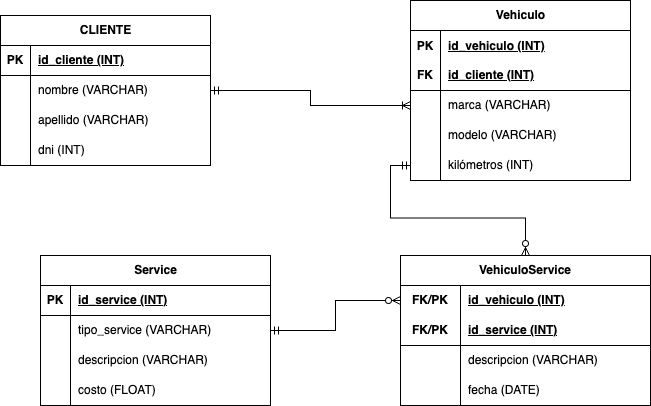

The diagram above was exported from draw.io. Its source (the exported page's mxGraphModel, read from the mxfile embedded in the PNG):
<mxGraphModel dx="954" dy="531" grid="1" gridSize="10" guides="1" tooltips="1" connect="1" arrows="1" fold="1" page="1" pageScale="1" pageWidth="827" pageHeight="1169" math="0" shadow="0">
  <root>
    <mxCell id="0" />
    <mxCell id="1" parent="0" />
    <mxCell id="3lBDXBEwomQdwaWA2JJp-1" value="CLIENTE" style="shape=table;startSize=30;container=1;collapsible=1;childLayout=tableLayout;fixedRows=1;rowLines=0;fontStyle=1;align=center;resizeLast=1;html=1;" vertex="1" parent="1">
      <mxGeometry x="80" y="40" width="210" height="150" as="geometry" />
    </mxCell>
    <mxCell id="3lBDXBEwomQdwaWA2JJp-2" value="" style="shape=tableRow;horizontal=0;startSize=0;swimlaneHead=0;swimlaneBody=0;fillColor=none;collapsible=0;dropTarget=0;points=[[0,0.5],[1,0.5]];portConstraint=eastwest;top=0;left=0;right=0;bottom=1;" vertex="1" parent="3lBDXBEwomQdwaWA2JJp-1">
      <mxGeometry y="30" width="210" height="30" as="geometry" />
    </mxCell>
    <mxCell id="3lBDXBEwomQdwaWA2JJp-3" value="PK" style="shape=partialRectangle;connectable=0;fillColor=none;top=0;left=0;bottom=0;right=0;fontStyle=1;overflow=hidden;whiteSpace=wrap;html=1;" vertex="1" parent="3lBDXBEwomQdwaWA2JJp-2">
      <mxGeometry width="30" height="30" as="geometry">
        <mxRectangle width="30" height="30" as="alternateBounds" />
      </mxGeometry>
    </mxCell>
    <mxCell id="3lBDXBEwomQdwaWA2JJp-4" value="id_cliente&amp;nbsp;(INT)" style="shape=partialRectangle;connectable=0;fillColor=none;top=0;left=0;bottom=0;right=0;align=left;spacingLeft=6;fontStyle=5;overflow=hidden;whiteSpace=wrap;html=1;" vertex="1" parent="3lBDXBEwomQdwaWA2JJp-2">
      <mxGeometry x="30" width="180" height="30" as="geometry">
        <mxRectangle width="180" height="30" as="alternateBounds" />
      </mxGeometry>
    </mxCell>
    <mxCell id="3lBDXBEwomQdwaWA2JJp-5" value="" style="shape=tableRow;horizontal=0;startSize=0;swimlaneHead=0;swimlaneBody=0;fillColor=none;collapsible=0;dropTarget=0;points=[[0,0.5],[1,0.5]];portConstraint=eastwest;top=0;left=0;right=0;bottom=0;" vertex="1" parent="3lBDXBEwomQdwaWA2JJp-1">
      <mxGeometry y="60" width="210" height="30" as="geometry" />
    </mxCell>
    <mxCell id="3lBDXBEwomQdwaWA2JJp-6" value="" style="shape=partialRectangle;connectable=0;fillColor=none;top=0;left=0;bottom=0;right=0;editable=1;overflow=hidden;whiteSpace=wrap;html=1;" vertex="1" parent="3lBDXBEwomQdwaWA2JJp-5">
      <mxGeometry width="30" height="30" as="geometry">
        <mxRectangle width="30" height="30" as="alternateBounds" />
      </mxGeometry>
    </mxCell>
    <mxCell id="3lBDXBEwomQdwaWA2JJp-7" value="nombre (VARCHAR)" style="shape=partialRectangle;connectable=0;fillColor=none;top=0;left=0;bottom=0;right=0;align=left;spacingLeft=6;overflow=hidden;whiteSpace=wrap;html=1;" vertex="1" parent="3lBDXBEwomQdwaWA2JJp-5">
      <mxGeometry x="30" width="180" height="30" as="geometry">
        <mxRectangle width="180" height="30" as="alternateBounds" />
      </mxGeometry>
    </mxCell>
    <mxCell id="3lBDXBEwomQdwaWA2JJp-8" value="" style="shape=tableRow;horizontal=0;startSize=0;swimlaneHead=0;swimlaneBody=0;fillColor=none;collapsible=0;dropTarget=0;points=[[0,0.5],[1,0.5]];portConstraint=eastwest;top=0;left=0;right=0;bottom=0;" vertex="1" parent="3lBDXBEwomQdwaWA2JJp-1">
      <mxGeometry y="90" width="210" height="30" as="geometry" />
    </mxCell>
    <mxCell id="3lBDXBEwomQdwaWA2JJp-9" value="" style="shape=partialRectangle;connectable=0;fillColor=none;top=0;left=0;bottom=0;right=0;editable=1;overflow=hidden;whiteSpace=wrap;html=1;" vertex="1" parent="3lBDXBEwomQdwaWA2JJp-8">
      <mxGeometry width="30" height="30" as="geometry">
        <mxRectangle width="30" height="30" as="alternateBounds" />
      </mxGeometry>
    </mxCell>
    <mxCell id="3lBDXBEwomQdwaWA2JJp-10" value="apellido (VARCHAR)" style="shape=partialRectangle;connectable=0;fillColor=none;top=0;left=0;bottom=0;right=0;align=left;spacingLeft=6;overflow=hidden;whiteSpace=wrap;html=1;" vertex="1" parent="3lBDXBEwomQdwaWA2JJp-8">
      <mxGeometry x="30" width="180" height="30" as="geometry">
        <mxRectangle width="180" height="30" as="alternateBounds" />
      </mxGeometry>
    </mxCell>
    <mxCell id="3lBDXBEwomQdwaWA2JJp-11" value="" style="shape=tableRow;horizontal=0;startSize=0;swimlaneHead=0;swimlaneBody=0;fillColor=none;collapsible=0;dropTarget=0;points=[[0,0.5],[1,0.5]];portConstraint=eastwest;top=0;left=0;right=0;bottom=0;" vertex="1" parent="3lBDXBEwomQdwaWA2JJp-1">
      <mxGeometry y="120" width="210" height="30" as="geometry" />
    </mxCell>
    <mxCell id="3lBDXBEwomQdwaWA2JJp-12" value="" style="shape=partialRectangle;connectable=0;fillColor=none;top=0;left=0;bottom=0;right=0;editable=1;overflow=hidden;whiteSpace=wrap;html=1;" vertex="1" parent="3lBDXBEwomQdwaWA2JJp-11">
      <mxGeometry width="30" height="30" as="geometry">
        <mxRectangle width="30" height="30" as="alternateBounds" />
      </mxGeometry>
    </mxCell>
    <mxCell id="3lBDXBEwomQdwaWA2JJp-13" value="dni (INT)" style="shape=partialRectangle;connectable=0;fillColor=none;top=0;left=0;bottom=0;right=0;align=left;spacingLeft=6;overflow=hidden;whiteSpace=wrap;html=1;" vertex="1" parent="3lBDXBEwomQdwaWA2JJp-11">
      <mxGeometry x="30" width="180" height="30" as="geometry">
        <mxRectangle width="180" height="30" as="alternateBounds" />
      </mxGeometry>
    </mxCell>
    <mxCell id="3lBDXBEwomQdwaWA2JJp-14" value="Vehiculo" style="shape=table;startSize=30;container=1;collapsible=1;childLayout=tableLayout;fixedRows=1;rowLines=0;fontStyle=1;align=center;resizeLast=1;html=1;" vertex="1" parent="1">
      <mxGeometry x="490" y="25" width="220" height="180" as="geometry" />
    </mxCell>
    <mxCell id="3lBDXBEwomQdwaWA2JJp-15" value="" style="shape=tableRow;horizontal=0;startSize=0;swimlaneHead=0;swimlaneBody=0;fillColor=none;collapsible=0;dropTarget=0;points=[[0,0.5],[1,0.5]];portConstraint=eastwest;top=0;left=0;right=0;bottom=1;" vertex="1" parent="3lBDXBEwomQdwaWA2JJp-14">
      <mxGeometry y="30" width="220" height="60" as="geometry" />
    </mxCell>
    <mxCell id="3lBDXBEwomQdwaWA2JJp-16" value="PK&lt;br&gt;&lt;br&gt;FK" style="shape=partialRectangle;connectable=0;fillColor=none;top=0;left=0;bottom=0;right=0;fontStyle=1;overflow=hidden;whiteSpace=wrap;html=1;" vertex="1" parent="3lBDXBEwomQdwaWA2JJp-15">
      <mxGeometry width="30" height="60" as="geometry">
        <mxRectangle width="30" height="60" as="alternateBounds" />
      </mxGeometry>
    </mxCell>
    <mxCell id="3lBDXBEwomQdwaWA2JJp-17" value="id_vehiculo (INT)&lt;br&gt;&lt;br&gt;id_cliente (INT)" style="shape=partialRectangle;connectable=0;fillColor=none;top=0;left=0;bottom=0;right=0;align=left;spacingLeft=6;fontStyle=5;overflow=hidden;whiteSpace=wrap;html=1;" vertex="1" parent="3lBDXBEwomQdwaWA2JJp-15">
      <mxGeometry x="30" width="190" height="60" as="geometry">
        <mxRectangle width="190" height="60" as="alternateBounds" />
      </mxGeometry>
    </mxCell>
    <mxCell id="3lBDXBEwomQdwaWA2JJp-18" value="" style="shape=tableRow;horizontal=0;startSize=0;swimlaneHead=0;swimlaneBody=0;fillColor=none;collapsible=0;dropTarget=0;points=[[0,0.5],[1,0.5]];portConstraint=eastwest;top=0;left=0;right=0;bottom=0;" vertex="1" parent="3lBDXBEwomQdwaWA2JJp-14">
      <mxGeometry y="90" width="220" height="30" as="geometry" />
    </mxCell>
    <mxCell id="3lBDXBEwomQdwaWA2JJp-19" value="" style="shape=partialRectangle;connectable=0;fillColor=none;top=0;left=0;bottom=0;right=0;editable=1;overflow=hidden;whiteSpace=wrap;html=1;" vertex="1" parent="3lBDXBEwomQdwaWA2JJp-18">
      <mxGeometry width="30" height="30" as="geometry">
        <mxRectangle width="30" height="30" as="alternateBounds" />
      </mxGeometry>
    </mxCell>
    <mxCell id="3lBDXBEwomQdwaWA2JJp-20" value="marca (VARCHAR)" style="shape=partialRectangle;connectable=0;fillColor=none;top=0;left=0;bottom=0;right=0;align=left;spacingLeft=6;overflow=hidden;whiteSpace=wrap;html=1;" vertex="1" parent="3lBDXBEwomQdwaWA2JJp-18">
      <mxGeometry x="30" width="190" height="30" as="geometry">
        <mxRectangle width="190" height="30" as="alternateBounds" />
      </mxGeometry>
    </mxCell>
    <mxCell id="3lBDXBEwomQdwaWA2JJp-21" value="" style="shape=tableRow;horizontal=0;startSize=0;swimlaneHead=0;swimlaneBody=0;fillColor=none;collapsible=0;dropTarget=0;points=[[0,0.5],[1,0.5]];portConstraint=eastwest;top=0;left=0;right=0;bottom=0;" vertex="1" parent="3lBDXBEwomQdwaWA2JJp-14">
      <mxGeometry y="120" width="220" height="30" as="geometry" />
    </mxCell>
    <mxCell id="3lBDXBEwomQdwaWA2JJp-22" value="" style="shape=partialRectangle;connectable=0;fillColor=none;top=0;left=0;bottom=0;right=0;editable=1;overflow=hidden;whiteSpace=wrap;html=1;" vertex="1" parent="3lBDXBEwomQdwaWA2JJp-21">
      <mxGeometry width="30" height="30" as="geometry">
        <mxRectangle width="30" height="30" as="alternateBounds" />
      </mxGeometry>
    </mxCell>
    <mxCell id="3lBDXBEwomQdwaWA2JJp-23" value="modelo (VARCHAR)" style="shape=partialRectangle;connectable=0;fillColor=none;top=0;left=0;bottom=0;right=0;align=left;spacingLeft=6;overflow=hidden;whiteSpace=wrap;html=1;" vertex="1" parent="3lBDXBEwomQdwaWA2JJp-21">
      <mxGeometry x="30" width="190" height="30" as="geometry">
        <mxRectangle width="190" height="30" as="alternateBounds" />
      </mxGeometry>
    </mxCell>
    <mxCell id="3lBDXBEwomQdwaWA2JJp-24" value="" style="shape=tableRow;horizontal=0;startSize=0;swimlaneHead=0;swimlaneBody=0;fillColor=none;collapsible=0;dropTarget=0;points=[[0,0.5],[1,0.5]];portConstraint=eastwest;top=0;left=0;right=0;bottom=0;" vertex="1" parent="3lBDXBEwomQdwaWA2JJp-14">
      <mxGeometry y="150" width="220" height="30" as="geometry" />
    </mxCell>
    <mxCell id="3lBDXBEwomQdwaWA2JJp-25" value="" style="shape=partialRectangle;connectable=0;fillColor=none;top=0;left=0;bottom=0;right=0;editable=1;overflow=hidden;whiteSpace=wrap;html=1;" vertex="1" parent="3lBDXBEwomQdwaWA2JJp-24">
      <mxGeometry width="30" height="30" as="geometry">
        <mxRectangle width="30" height="30" as="alternateBounds" />
      </mxGeometry>
    </mxCell>
    <mxCell id="3lBDXBEwomQdwaWA2JJp-26" value="kilómetros (INT)" style="shape=partialRectangle;connectable=0;fillColor=none;top=0;left=0;bottom=0;right=0;align=left;spacingLeft=6;overflow=hidden;whiteSpace=wrap;html=1;" vertex="1" parent="3lBDXBEwomQdwaWA2JJp-24">
      <mxGeometry x="30" width="190" height="30" as="geometry">
        <mxRectangle width="190" height="30" as="alternateBounds" />
      </mxGeometry>
    </mxCell>
    <mxCell id="3lBDXBEwomQdwaWA2JJp-27" value="Service" style="shape=table;startSize=30;container=1;collapsible=1;childLayout=tableLayout;fixedRows=1;rowLines=0;fontStyle=1;align=center;resizeLast=1;html=1;" vertex="1" parent="1">
      <mxGeometry x="120" y="280" width="230" height="150" as="geometry" />
    </mxCell>
    <mxCell id="3lBDXBEwomQdwaWA2JJp-28" value="" style="shape=tableRow;horizontal=0;startSize=0;swimlaneHead=0;swimlaneBody=0;fillColor=none;collapsible=0;dropTarget=0;points=[[0,0.5],[1,0.5]];portConstraint=eastwest;top=0;left=0;right=0;bottom=1;" vertex="1" parent="3lBDXBEwomQdwaWA2JJp-27">
      <mxGeometry y="30" width="230" height="30" as="geometry" />
    </mxCell>
    <mxCell id="3lBDXBEwomQdwaWA2JJp-29" value="PK" style="shape=partialRectangle;connectable=0;fillColor=none;top=0;left=0;bottom=0;right=0;fontStyle=1;overflow=hidden;whiteSpace=wrap;html=1;" vertex="1" parent="3lBDXBEwomQdwaWA2JJp-28">
      <mxGeometry width="30" height="30" as="geometry">
        <mxRectangle width="30" height="30" as="alternateBounds" />
      </mxGeometry>
    </mxCell>
    <mxCell id="3lBDXBEwomQdwaWA2JJp-30" value="id_service (INT)" style="shape=partialRectangle;connectable=0;fillColor=none;top=0;left=0;bottom=0;right=0;align=left;spacingLeft=6;fontStyle=5;overflow=hidden;whiteSpace=wrap;html=1;" vertex="1" parent="3lBDXBEwomQdwaWA2JJp-28">
      <mxGeometry x="30" width="200" height="30" as="geometry">
        <mxRectangle width="200" height="30" as="alternateBounds" />
      </mxGeometry>
    </mxCell>
    <mxCell id="3lBDXBEwomQdwaWA2JJp-31" value="" style="shape=tableRow;horizontal=0;startSize=0;swimlaneHead=0;swimlaneBody=0;fillColor=none;collapsible=0;dropTarget=0;points=[[0,0.5],[1,0.5]];portConstraint=eastwest;top=0;left=0;right=0;bottom=0;" vertex="1" parent="3lBDXBEwomQdwaWA2JJp-27">
      <mxGeometry y="60" width="230" height="30" as="geometry" />
    </mxCell>
    <mxCell id="3lBDXBEwomQdwaWA2JJp-32" value="" style="shape=partialRectangle;connectable=0;fillColor=none;top=0;left=0;bottom=0;right=0;editable=1;overflow=hidden;whiteSpace=wrap;html=1;" vertex="1" parent="3lBDXBEwomQdwaWA2JJp-31">
      <mxGeometry width="30" height="30" as="geometry">
        <mxRectangle width="30" height="30" as="alternateBounds" />
      </mxGeometry>
    </mxCell>
    <mxCell id="3lBDXBEwomQdwaWA2JJp-33" value="tipo_service (VARCHAR)" style="shape=partialRectangle;connectable=0;fillColor=none;top=0;left=0;bottom=0;right=0;align=left;spacingLeft=6;overflow=hidden;whiteSpace=wrap;html=1;" vertex="1" parent="3lBDXBEwomQdwaWA2JJp-31">
      <mxGeometry x="30" width="200" height="30" as="geometry">
        <mxRectangle width="200" height="30" as="alternateBounds" />
      </mxGeometry>
    </mxCell>
    <mxCell id="3lBDXBEwomQdwaWA2JJp-34" value="" style="shape=tableRow;horizontal=0;startSize=0;swimlaneHead=0;swimlaneBody=0;fillColor=none;collapsible=0;dropTarget=0;points=[[0,0.5],[1,0.5]];portConstraint=eastwest;top=0;left=0;right=0;bottom=0;" vertex="1" parent="3lBDXBEwomQdwaWA2JJp-27">
      <mxGeometry y="90" width="230" height="30" as="geometry" />
    </mxCell>
    <mxCell id="3lBDXBEwomQdwaWA2JJp-35" value="" style="shape=partialRectangle;connectable=0;fillColor=none;top=0;left=0;bottom=0;right=0;editable=1;overflow=hidden;whiteSpace=wrap;html=1;" vertex="1" parent="3lBDXBEwomQdwaWA2JJp-34">
      <mxGeometry width="30" height="30" as="geometry">
        <mxRectangle width="30" height="30" as="alternateBounds" />
      </mxGeometry>
    </mxCell>
    <mxCell id="3lBDXBEwomQdwaWA2JJp-36" value="descripcion (VARCHAR)" style="shape=partialRectangle;connectable=0;fillColor=none;top=0;left=0;bottom=0;right=0;align=left;spacingLeft=6;overflow=hidden;whiteSpace=wrap;html=1;" vertex="1" parent="3lBDXBEwomQdwaWA2JJp-34">
      <mxGeometry x="30" width="200" height="30" as="geometry">
        <mxRectangle width="200" height="30" as="alternateBounds" />
      </mxGeometry>
    </mxCell>
    <mxCell id="3lBDXBEwomQdwaWA2JJp-37" value="" style="shape=tableRow;horizontal=0;startSize=0;swimlaneHead=0;swimlaneBody=0;fillColor=none;collapsible=0;dropTarget=0;points=[[0,0.5],[1,0.5]];portConstraint=eastwest;top=0;left=0;right=0;bottom=0;" vertex="1" parent="3lBDXBEwomQdwaWA2JJp-27">
      <mxGeometry y="120" width="230" height="30" as="geometry" />
    </mxCell>
    <mxCell id="3lBDXBEwomQdwaWA2JJp-38" value="" style="shape=partialRectangle;connectable=0;fillColor=none;top=0;left=0;bottom=0;right=0;editable=1;overflow=hidden;whiteSpace=wrap;html=1;" vertex="1" parent="3lBDXBEwomQdwaWA2JJp-37">
      <mxGeometry width="30" height="30" as="geometry">
        <mxRectangle width="30" height="30" as="alternateBounds" />
      </mxGeometry>
    </mxCell>
    <mxCell id="3lBDXBEwomQdwaWA2JJp-39" value="costo (FLOAT)" style="shape=partialRectangle;connectable=0;fillColor=none;top=0;left=0;bottom=0;right=0;align=left;spacingLeft=6;overflow=hidden;whiteSpace=wrap;html=1;" vertex="1" parent="3lBDXBEwomQdwaWA2JJp-37">
      <mxGeometry x="30" width="200" height="30" as="geometry">
        <mxRectangle width="200" height="30" as="alternateBounds" />
      </mxGeometry>
    </mxCell>
    <mxCell id="3lBDXBEwomQdwaWA2JJp-40" style="edgeStyle=orthogonalEdgeStyle;rounded=0;orthogonalLoop=1;jettySize=auto;html=1;exitX=1;exitY=0.5;exitDx=0;exitDy=0;endArrow=ERoneToMany;endFill=0;strokeColor=default;startArrow=ERmandOne;startFill=0;" edge="1" parent="1" source="3lBDXBEwomQdwaWA2JJp-5" target="3lBDXBEwomQdwaWA2JJp-18">
      <mxGeometry relative="1" as="geometry" />
    </mxCell>
    <mxCell id="3lBDXBEwomQdwaWA2JJp-41" value="VehiculoService" style="shape=table;startSize=30;container=1;collapsible=1;childLayout=tableLayout;fixedRows=1;rowLines=0;fontStyle=1;align=center;resizeLast=1;html=1;whiteSpace=wrap;" vertex="1" parent="1">
      <mxGeometry x="480" y="280" width="250" height="150" as="geometry" />
    </mxCell>
    <mxCell id="3lBDXBEwomQdwaWA2JJp-42" value="" style="shape=tableRow;horizontal=0;startSize=0;swimlaneHead=0;swimlaneBody=0;fillColor=none;collapsible=0;dropTarget=0;points=[[0,0.5],[1,0.5]];portConstraint=eastwest;top=0;left=0;right=0;bottom=0;html=1;" vertex="1" parent="3lBDXBEwomQdwaWA2JJp-41">
      <mxGeometry y="30" width="250" height="30" as="geometry" />
    </mxCell>
    <mxCell id="3lBDXBEwomQdwaWA2JJp-43" value="FK/PK" style="shape=partialRectangle;connectable=0;fillColor=none;top=0;left=0;bottom=0;right=0;fontStyle=1;overflow=hidden;html=1;whiteSpace=wrap;" vertex="1" parent="3lBDXBEwomQdwaWA2JJp-42">
      <mxGeometry width="60" height="30" as="geometry">
        <mxRectangle width="60" height="30" as="alternateBounds" />
      </mxGeometry>
    </mxCell>
    <mxCell id="3lBDXBEwomQdwaWA2JJp-44" value="id_vehiculo (INT)" style="shape=partialRectangle;connectable=0;fillColor=none;top=0;left=0;bottom=0;right=0;align=left;spacingLeft=6;fontStyle=5;overflow=hidden;html=1;whiteSpace=wrap;" vertex="1" parent="3lBDXBEwomQdwaWA2JJp-42">
      <mxGeometry x="60" width="190" height="30" as="geometry">
        <mxRectangle width="190" height="30" as="alternateBounds" />
      </mxGeometry>
    </mxCell>
    <mxCell id="3lBDXBEwomQdwaWA2JJp-45" value="" style="shape=tableRow;horizontal=0;startSize=0;swimlaneHead=0;swimlaneBody=0;fillColor=none;collapsible=0;dropTarget=0;points=[[0,0.5],[1,0.5]];portConstraint=eastwest;top=0;left=0;right=0;bottom=1;html=1;" vertex="1" parent="3lBDXBEwomQdwaWA2JJp-41">
      <mxGeometry y="60" width="250" height="30" as="geometry" />
    </mxCell>
    <mxCell id="3lBDXBEwomQdwaWA2JJp-46" value="FK/PK" style="shape=partialRectangle;connectable=0;fillColor=none;top=0;left=0;bottom=0;right=0;fontStyle=1;overflow=hidden;html=1;whiteSpace=wrap;" vertex="1" parent="3lBDXBEwomQdwaWA2JJp-45">
      <mxGeometry width="60" height="30" as="geometry">
        <mxRectangle width="60" height="30" as="alternateBounds" />
      </mxGeometry>
    </mxCell>
    <mxCell id="3lBDXBEwomQdwaWA2JJp-47" value="id_service (INT)" style="shape=partialRectangle;connectable=0;fillColor=none;top=0;left=0;bottom=0;right=0;align=left;spacingLeft=6;fontStyle=5;overflow=hidden;html=1;whiteSpace=wrap;" vertex="1" parent="3lBDXBEwomQdwaWA2JJp-45">
      <mxGeometry x="60" width="190" height="30" as="geometry">
        <mxRectangle width="190" height="30" as="alternateBounds" />
      </mxGeometry>
    </mxCell>
    <mxCell id="3lBDXBEwomQdwaWA2JJp-48" value="" style="shape=tableRow;horizontal=0;startSize=0;swimlaneHead=0;swimlaneBody=0;fillColor=none;collapsible=0;dropTarget=0;points=[[0,0.5],[1,0.5]];portConstraint=eastwest;top=0;left=0;right=0;bottom=0;html=1;" vertex="1" parent="3lBDXBEwomQdwaWA2JJp-41">
      <mxGeometry y="90" width="250" height="30" as="geometry" />
    </mxCell>
    <mxCell id="3lBDXBEwomQdwaWA2JJp-49" value="" style="shape=partialRectangle;connectable=0;fillColor=none;top=0;left=0;bottom=0;right=0;editable=1;overflow=hidden;html=1;whiteSpace=wrap;" vertex="1" parent="3lBDXBEwomQdwaWA2JJp-48">
      <mxGeometry width="60" height="30" as="geometry">
        <mxRectangle width="60" height="30" as="alternateBounds" />
      </mxGeometry>
    </mxCell>
    <mxCell id="3lBDXBEwomQdwaWA2JJp-50" value="descripcion (VARCHAR)" style="shape=partialRectangle;connectable=0;fillColor=none;top=0;left=0;bottom=0;right=0;align=left;spacingLeft=6;overflow=hidden;html=1;whiteSpace=wrap;" vertex="1" parent="3lBDXBEwomQdwaWA2JJp-48">
      <mxGeometry x="60" width="190" height="30" as="geometry">
        <mxRectangle width="190" height="30" as="alternateBounds" />
      </mxGeometry>
    </mxCell>
    <mxCell id="3lBDXBEwomQdwaWA2JJp-51" value="" style="shape=tableRow;horizontal=0;startSize=0;swimlaneHead=0;swimlaneBody=0;fillColor=none;collapsible=0;dropTarget=0;points=[[0,0.5],[1,0.5]];portConstraint=eastwest;top=0;left=0;right=0;bottom=0;html=1;" vertex="1" parent="3lBDXBEwomQdwaWA2JJp-41">
      <mxGeometry y="120" width="250" height="30" as="geometry" />
    </mxCell>
    <mxCell id="3lBDXBEwomQdwaWA2JJp-52" value="" style="shape=partialRectangle;connectable=0;fillColor=none;top=0;left=0;bottom=0;right=0;editable=1;overflow=hidden;html=1;whiteSpace=wrap;" vertex="1" parent="3lBDXBEwomQdwaWA2JJp-51">
      <mxGeometry width="60" height="30" as="geometry">
        <mxRectangle width="60" height="30" as="alternateBounds" />
      </mxGeometry>
    </mxCell>
    <mxCell id="3lBDXBEwomQdwaWA2JJp-53" value="fecha (DATE)" style="shape=partialRectangle;connectable=0;fillColor=none;top=0;left=0;bottom=0;right=0;align=left;spacingLeft=6;overflow=hidden;html=1;whiteSpace=wrap;" vertex="1" parent="3lBDXBEwomQdwaWA2JJp-51">
      <mxGeometry x="60" width="190" height="30" as="geometry">
        <mxRectangle width="190" height="30" as="alternateBounds" />
      </mxGeometry>
    </mxCell>
    <mxCell id="3lBDXBEwomQdwaWA2JJp-54" style="edgeStyle=orthogonalEdgeStyle;rounded=0;orthogonalLoop=1;jettySize=auto;html=1;exitX=0;exitY=0.5;exitDx=0;exitDy=0;endArrow=ERzeroToMany;endFill=0;startArrow=ERmandOne;startFill=0;" edge="1" parent="1" source="3lBDXBEwomQdwaWA2JJp-24" target="3lBDXBEwomQdwaWA2JJp-41">
      <mxGeometry relative="1" as="geometry" />
    </mxCell>
    <mxCell id="3lBDXBEwomQdwaWA2JJp-56" style="edgeStyle=orthogonalEdgeStyle;rounded=0;orthogonalLoop=1;jettySize=auto;html=1;exitX=1;exitY=0.5;exitDx=0;exitDy=0;endArrow=ERzeroToMany;endFill=0;startArrow=ERmandOne;startFill=0;entryX=0;entryY=0.5;entryDx=0;entryDy=0;" edge="1" parent="1" source="3lBDXBEwomQdwaWA2JJp-31" target="3lBDXBEwomQdwaWA2JJp-42">
      <mxGeometry relative="1" as="geometry">
        <mxPoint x="530" y="185" as="sourcePoint" />
        <mxPoint x="615" y="290" as="targetPoint" />
      </mxGeometry>
    </mxCell>
  </root>
</mxGraphModel>